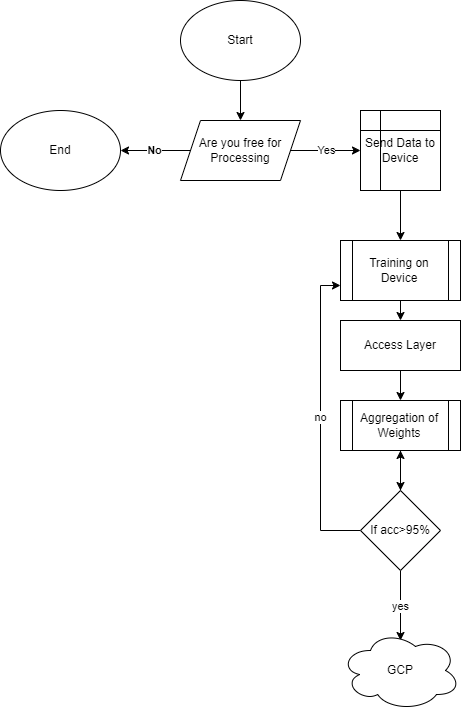

The diagram above was exported from draw.io. Its source (the exported page's mxGraphModel, read from the mxfile embedded in the PNG):
<mxGraphModel dx="1483" dy="771" grid="1" gridSize="10" guides="1" tooltips="1" connect="1" arrows="1" fold="1" page="1" pageScale="1" pageWidth="827" pageHeight="1169" math="0" shadow="0">
  <root>
    <mxCell id="0" />
    <mxCell id="1" parent="0" />
    <mxCell id="_DXEHeOtJIzyuFkAXEls-4" style="edgeStyle=orthogonalEdgeStyle;rounded=0;orthogonalLoop=1;jettySize=auto;html=1;exitX=0.5;exitY=1;exitDx=0;exitDy=0;entryX=0.5;entryY=0;entryDx=0;entryDy=0;" edge="1" parent="1" source="_DXEHeOtJIzyuFkAXEls-2" target="_DXEHeOtJIzyuFkAXEls-3">
      <mxGeometry relative="1" as="geometry" />
    </mxCell>
    <mxCell id="_DXEHeOtJIzyuFkAXEls-2" value="Start" style="ellipse;whiteSpace=wrap;html=1;" vertex="1" parent="1">
      <mxGeometry x="380" y="40" width="120" height="80" as="geometry" />
    </mxCell>
    <mxCell id="_DXEHeOtJIzyuFkAXEls-5" value="Yes" style="edgeStyle=orthogonalEdgeStyle;rounded=0;orthogonalLoop=1;jettySize=auto;html=1;exitX=1;exitY=0.5;exitDx=0;exitDy=0;" edge="1" parent="1" source="_DXEHeOtJIzyuFkAXEls-3">
      <mxGeometry relative="1" as="geometry">
        <mxPoint x="560" y="190" as="targetPoint" />
      </mxGeometry>
    </mxCell>
    <mxCell id="_DXEHeOtJIzyuFkAXEls-6" value="No" style="edgeStyle=orthogonalEdgeStyle;rounded=0;orthogonalLoop=1;jettySize=auto;html=1;exitX=0;exitY=0.5;exitDx=0;exitDy=0;fontFamily=Helvetica;fontStyle=1" edge="1" parent="1" source="_DXEHeOtJIzyuFkAXEls-3">
      <mxGeometry relative="1" as="geometry">
        <mxPoint x="320" y="190" as="targetPoint" />
      </mxGeometry>
    </mxCell>
    <mxCell id="_DXEHeOtJIzyuFkAXEls-3" value="Are you free for Processing" style="shape=parallelogram;perimeter=parallelogramPerimeter;whiteSpace=wrap;html=1;fixedSize=1;" vertex="1" parent="1">
      <mxGeometry x="380" y="160" width="120" height="60" as="geometry" />
    </mxCell>
    <mxCell id="_DXEHeOtJIzyuFkAXEls-8" value="End" style="ellipse;whiteSpace=wrap;html=1;" vertex="1" parent="1">
      <mxGeometry x="200" y="150" width="120" height="80" as="geometry" />
    </mxCell>
    <mxCell id="_DXEHeOtJIzyuFkAXEls-11" style="edgeStyle=orthogonalEdgeStyle;rounded=0;orthogonalLoop=1;jettySize=auto;html=1;fontFamily=Helvetica;" edge="1" parent="1" source="_DXEHeOtJIzyuFkAXEls-10">
      <mxGeometry relative="1" as="geometry">
        <mxPoint x="600" y="280" as="targetPoint" />
      </mxGeometry>
    </mxCell>
    <mxCell id="_DXEHeOtJIzyuFkAXEls-10" value="Send Data to Device" style="shape=internalStorage;whiteSpace=wrap;html=1;backgroundOutline=1;fontFamily=Helvetica;" vertex="1" parent="1">
      <mxGeometry x="560" y="150" width="80" height="80" as="geometry" />
    </mxCell>
    <mxCell id="_DXEHeOtJIzyuFkAXEls-14" style="edgeStyle=orthogonalEdgeStyle;rounded=0;orthogonalLoop=1;jettySize=auto;html=1;exitX=0.5;exitY=1;exitDx=0;exitDy=0;fontFamily=Helvetica;" edge="1" parent="1" source="_DXEHeOtJIzyuFkAXEls-12">
      <mxGeometry relative="1" as="geometry">
        <mxPoint x="600" y="360" as="targetPoint" />
      </mxGeometry>
    </mxCell>
    <mxCell id="_DXEHeOtJIzyuFkAXEls-12" value="Training on Device" style="shape=process;whiteSpace=wrap;html=1;backgroundOutline=1;fontFamily=Helvetica;" vertex="1" parent="1">
      <mxGeometry x="540" y="280" width="120" height="60" as="geometry" />
    </mxCell>
    <mxCell id="_DXEHeOtJIzyuFkAXEls-17" style="edgeStyle=orthogonalEdgeStyle;rounded=0;orthogonalLoop=1;jettySize=auto;html=1;exitX=0.5;exitY=1;exitDx=0;exitDy=0;fontFamily=Helvetica;" edge="1" parent="1" source="_DXEHeOtJIzyuFkAXEls-15">
      <mxGeometry relative="1" as="geometry">
        <mxPoint x="600" y="440" as="targetPoint" />
      </mxGeometry>
    </mxCell>
    <mxCell id="_DXEHeOtJIzyuFkAXEls-15" value="Access Layer" style="rounded=0;whiteSpace=wrap;html=1;fontFamily=Helvetica;" vertex="1" parent="1">
      <mxGeometry x="540" y="360" width="120" height="50" as="geometry" />
    </mxCell>
    <mxCell id="_DXEHeOtJIzyuFkAXEls-22" style="edgeStyle=orthogonalEdgeStyle;rounded=0;orthogonalLoop=1;jettySize=auto;html=1;fontFamily=Helvetica;" edge="1" parent="1" source="_DXEHeOtJIzyuFkAXEls-18">
      <mxGeometry relative="1" as="geometry">
        <mxPoint x="600" y="530" as="targetPoint" />
      </mxGeometry>
    </mxCell>
    <mxCell id="_DXEHeOtJIzyuFkAXEls-18" value="Aggregation of Weights" style="shape=process;whiteSpace=wrap;html=1;backgroundOutline=1;fontFamily=Helvetica;" vertex="1" parent="1">
      <mxGeometry x="540" y="440" width="120" height="50" as="geometry" />
    </mxCell>
    <mxCell id="_DXEHeOtJIzyuFkAXEls-24" value="" style="edgeStyle=orthogonalEdgeStyle;rounded=0;orthogonalLoop=1;jettySize=auto;html=1;fontFamily=Helvetica;" edge="1" parent="1" source="_DXEHeOtJIzyuFkAXEls-23" target="_DXEHeOtJIzyuFkAXEls-18">
      <mxGeometry relative="1" as="geometry" />
    </mxCell>
    <mxCell id="_DXEHeOtJIzyuFkAXEls-25" value="no" style="edgeStyle=orthogonalEdgeStyle;rounded=0;orthogonalLoop=1;jettySize=auto;html=1;exitX=0;exitY=0.5;exitDx=0;exitDy=0;entryX=0;entryY=0.75;entryDx=0;entryDy=0;fontFamily=Helvetica;" edge="1" parent="1" source="_DXEHeOtJIzyuFkAXEls-23" target="_DXEHeOtJIzyuFkAXEls-12">
      <mxGeometry relative="1" as="geometry" />
    </mxCell>
    <mxCell id="_DXEHeOtJIzyuFkAXEls-26" value="yes&lt;br&gt;" style="edgeStyle=orthogonalEdgeStyle;rounded=0;orthogonalLoop=1;jettySize=auto;html=1;exitX=0.5;exitY=1;exitDx=0;exitDy=0;fontFamily=Helvetica;" edge="1" parent="1" source="_DXEHeOtJIzyuFkAXEls-23">
      <mxGeometry relative="1" as="geometry">
        <mxPoint x="600" y="680" as="targetPoint" />
      </mxGeometry>
    </mxCell>
    <mxCell id="_DXEHeOtJIzyuFkAXEls-23" value="If acc&amp;gt;95%" style="rhombus;whiteSpace=wrap;html=1;fontFamily=Helvetica;" vertex="1" parent="1">
      <mxGeometry x="560" y="530" width="80" height="80" as="geometry" />
    </mxCell>
    <mxCell id="_DXEHeOtJIzyuFkAXEls-28" value="GCP" style="ellipse;shape=cloud;whiteSpace=wrap;html=1;fontFamily=Helvetica;" vertex="1" parent="1">
      <mxGeometry x="540" y="670" width="120" height="80" as="geometry" />
    </mxCell>
  </root>
</mxGraphModel>